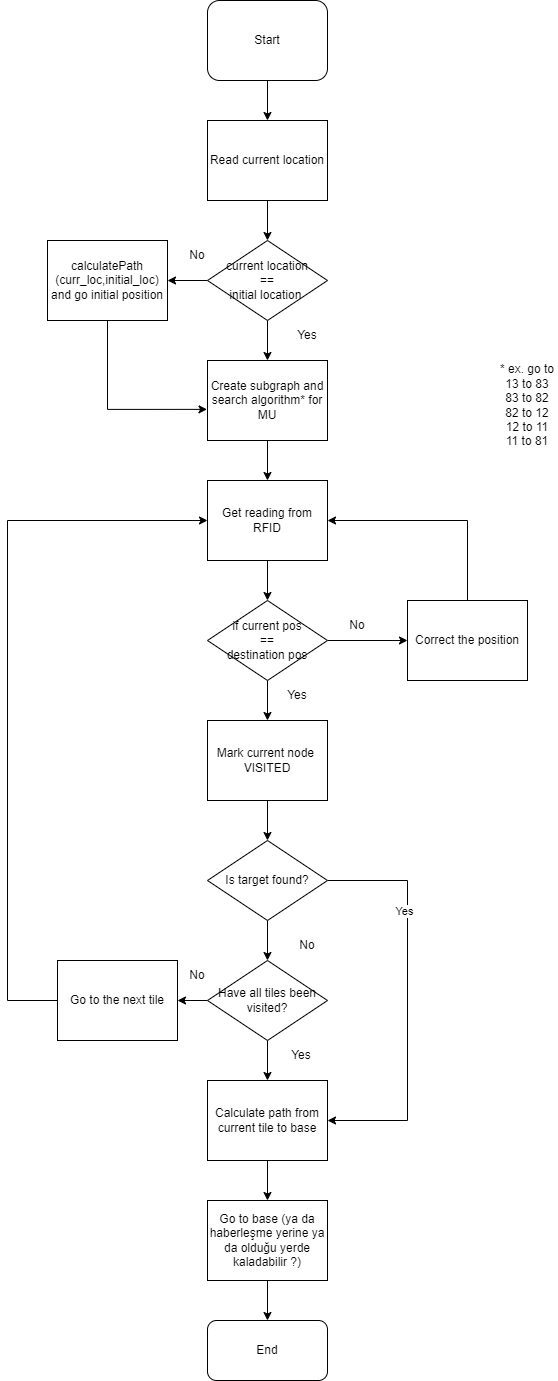

The diagram above was exported from draw.io. Its source (the exported page's mxGraphModel, read from the mxfile embedded in the PNG):
<mxGraphModel dx="1221" dy="599" grid="1" gridSize="10" guides="1" tooltips="1" connect="1" arrows="1" fold="1" page="1" pageScale="1" pageWidth="827" pageHeight="1169" math="0" shadow="0">
  <root>
    <mxCell id="0" />
    <mxCell id="1" parent="0" />
    <mxCell id="bx5VmbUtq-GQ7JRmMDli-32" style="edgeStyle=orthogonalEdgeStyle;rounded=0;orthogonalLoop=1;jettySize=auto;html=1;exitX=0.5;exitY=1;exitDx=0;exitDy=0;" parent="1" source="bx5VmbUtq-GQ7JRmMDli-1" target="bx5VmbUtq-GQ7JRmMDli-2" edge="1">
      <mxGeometry relative="1" as="geometry" />
    </mxCell>
    <mxCell id="bx5VmbUtq-GQ7JRmMDli-1" value="Start" style="rounded=1;whiteSpace=wrap;html=1;" parent="1" vertex="1">
      <mxGeometry x="320" y="40" width="120" height="80" as="geometry" />
    </mxCell>
    <mxCell id="bx5VmbUtq-GQ7JRmMDli-33" style="edgeStyle=orthogonalEdgeStyle;rounded=0;orthogonalLoop=1;jettySize=auto;html=1;entryX=0.5;entryY=0;entryDx=0;entryDy=0;" parent="1" source="bx5VmbUtq-GQ7JRmMDli-2" target="bx5VmbUtq-GQ7JRmMDli-3" edge="1">
      <mxGeometry relative="1" as="geometry" />
    </mxCell>
    <mxCell id="bx5VmbUtq-GQ7JRmMDli-2" value="Read current location" style="rounded=0;whiteSpace=wrap;html=1;" parent="1" vertex="1">
      <mxGeometry x="320" y="160" width="120" height="80" as="geometry" />
    </mxCell>
    <mxCell id="bx5VmbUtq-GQ7JRmMDli-34" style="edgeStyle=orthogonalEdgeStyle;rounded=0;orthogonalLoop=1;jettySize=auto;html=1;exitX=0;exitY=0.5;exitDx=0;exitDy=0;entryX=1;entryY=0.5;entryDx=0;entryDy=0;" parent="1" source="bx5VmbUtq-GQ7JRmMDli-3" target="bx5VmbUtq-GQ7JRmMDli-4" edge="1">
      <mxGeometry relative="1" as="geometry" />
    </mxCell>
    <mxCell id="bx5VmbUtq-GQ7JRmMDli-37" style="edgeStyle=orthogonalEdgeStyle;rounded=0;orthogonalLoop=1;jettySize=auto;html=1;entryX=0.5;entryY=0;entryDx=0;entryDy=0;" parent="1" source="bx5VmbUtq-GQ7JRmMDli-3" target="bx5VmbUtq-GQ7JRmMDli-5" edge="1">
      <mxGeometry relative="1" as="geometry" />
    </mxCell>
    <mxCell id="bx5VmbUtq-GQ7JRmMDli-3" value="current location &lt;br&gt;== &lt;br&gt;initial location&amp;nbsp;" style="rhombus;whiteSpace=wrap;html=1;" parent="1" vertex="1">
      <mxGeometry x="320" y="280" width="120" height="80" as="geometry" />
    </mxCell>
    <mxCell id="bx5VmbUtq-GQ7JRmMDli-4" value="calculatePath&lt;br&gt;(curr_loc,initial_loc)&lt;br&gt;and go initial position" style="rounded=0;whiteSpace=wrap;html=1;" parent="1" vertex="1">
      <mxGeometry x="160" y="280" width="120" height="80" as="geometry" />
    </mxCell>
    <mxCell id="bx5VmbUtq-GQ7JRmMDli-39" style="edgeStyle=orthogonalEdgeStyle;rounded=0;orthogonalLoop=1;jettySize=auto;html=1;" parent="1" source="bx5VmbUtq-GQ7JRmMDli-5" target="bx5VmbUtq-GQ7JRmMDli-7" edge="1">
      <mxGeometry relative="1" as="geometry" />
    </mxCell>
    <mxCell id="bx5VmbUtq-GQ7JRmMDli-5" value="Create subgraph and search algorithm* for MU" style="rounded=0;whiteSpace=wrap;html=1;" parent="1" vertex="1">
      <mxGeometry x="320" y="400" width="120" height="80" as="geometry" />
    </mxCell>
    <mxCell id="bx5VmbUtq-GQ7JRmMDli-6" value="* ex. go to 13 to 83&lt;br&gt;83 to 82&lt;br&gt;82 to 12&lt;br&gt;12 to 11&lt;br&gt;11 to 81" style="text;html=1;strokeColor=none;fillColor=none;align=center;verticalAlign=middle;whiteSpace=wrap;rounded=0;" parent="1" vertex="1">
      <mxGeometry x="610" y="390" width="60" height="110" as="geometry" />
    </mxCell>
    <mxCell id="bx5VmbUtq-GQ7JRmMDli-40" style="edgeStyle=orthogonalEdgeStyle;rounded=0;orthogonalLoop=1;jettySize=auto;html=1;entryX=0.5;entryY=0;entryDx=0;entryDy=0;" parent="1" source="bx5VmbUtq-GQ7JRmMDli-7" target="bx5VmbUtq-GQ7JRmMDli-8" edge="1">
      <mxGeometry relative="1" as="geometry" />
    </mxCell>
    <mxCell id="bx5VmbUtq-GQ7JRmMDli-7" value="Get reading from RFID" style="rounded=0;whiteSpace=wrap;html=1;" parent="1" vertex="1">
      <mxGeometry x="320" y="520" width="120" height="80" as="geometry" />
    </mxCell>
    <mxCell id="bx5VmbUtq-GQ7JRmMDli-10" style="edgeStyle=orthogonalEdgeStyle;rounded=0;orthogonalLoop=1;jettySize=auto;html=1;entryX=0.5;entryY=0;entryDx=0;entryDy=0;" parent="1" source="bx5VmbUtq-GQ7JRmMDli-8" target="bx5VmbUtq-GQ7JRmMDli-9" edge="1">
      <mxGeometry relative="1" as="geometry" />
    </mxCell>
    <mxCell id="bx5VmbUtq-GQ7JRmMDli-43" style="edgeStyle=orthogonalEdgeStyle;rounded=0;orthogonalLoop=1;jettySize=auto;html=1;entryX=0;entryY=0.5;entryDx=0;entryDy=0;" parent="1" source="bx5VmbUtq-GQ7JRmMDli-8" target="bx5VmbUtq-GQ7JRmMDli-42" edge="1">
      <mxGeometry relative="1" as="geometry" />
    </mxCell>
    <mxCell id="bx5VmbUtq-GQ7JRmMDli-8" value="if current pos &lt;br&gt;==&lt;br&gt;destination pos" style="rhombus;whiteSpace=wrap;html=1;" parent="1" vertex="1">
      <mxGeometry x="320" y="640" width="120" height="80" as="geometry" />
    </mxCell>
    <mxCell id="bx5VmbUtq-GQ7JRmMDli-41" style="edgeStyle=orthogonalEdgeStyle;rounded=0;orthogonalLoop=1;jettySize=auto;html=1;exitX=0.5;exitY=1;exitDx=0;exitDy=0;" parent="1" source="bx5VmbUtq-GQ7JRmMDli-9" target="bx5VmbUtq-GQ7JRmMDli-12" edge="1">
      <mxGeometry relative="1" as="geometry" />
    </mxCell>
    <mxCell id="bx5VmbUtq-GQ7JRmMDli-9" value="Mark current node&amp;nbsp; VISITED" style="rounded=0;whiteSpace=wrap;html=1;" parent="1" vertex="1">
      <mxGeometry x="320" y="760" width="120" height="80" as="geometry" />
    </mxCell>
    <mxCell id="bx5VmbUtq-GQ7JRmMDli-11" value="Yes" style="text;html=1;strokeColor=none;fillColor=none;align=center;verticalAlign=middle;whiteSpace=wrap;rounded=0;" parent="1" vertex="1">
      <mxGeometry x="380" y="720" width="60" height="30" as="geometry" />
    </mxCell>
    <mxCell id="bx5VmbUtq-GQ7JRmMDli-14" style="edgeStyle=orthogonalEdgeStyle;rounded=0;orthogonalLoop=1;jettySize=auto;html=1;exitX=0.5;exitY=1;exitDx=0;exitDy=0;entryX=0.5;entryY=0;entryDx=0;entryDy=0;" parent="1" source="bx5VmbUtq-GQ7JRmMDli-12" target="bx5VmbUtq-GQ7JRmMDli-13" edge="1">
      <mxGeometry relative="1" as="geometry" />
    </mxCell>
    <mxCell id="bx5VmbUtq-GQ7JRmMDli-46" style="edgeStyle=orthogonalEdgeStyle;rounded=0;orthogonalLoop=1;jettySize=auto;html=1;entryX=1;entryY=0.5;entryDx=0;entryDy=0;" parent="1" source="bx5VmbUtq-GQ7JRmMDli-12" target="bx5VmbUtq-GQ7JRmMDli-23" edge="1">
      <mxGeometry relative="1" as="geometry">
        <Array as="points">
          <mxPoint x="520" y="920" />
          <mxPoint x="520" y="1160" />
        </Array>
      </mxGeometry>
    </mxCell>
    <mxCell id="bx5VmbUtq-GQ7JRmMDli-47" value="Yes" style="edgeLabel;html=1;align=center;verticalAlign=middle;resizable=0;points=[];" parent="bx5VmbUtq-GQ7JRmMDli-46" vertex="1" connectable="0">
      <mxGeometry x="-0.4517" y="-4" relative="1" as="geometry">
        <mxPoint as="offset" />
      </mxGeometry>
    </mxCell>
    <mxCell id="bx5VmbUtq-GQ7JRmMDli-12" value="Is target found?" style="rhombus;whiteSpace=wrap;html=1;" parent="1" vertex="1">
      <mxGeometry x="320" y="880" width="120" height="80" as="geometry" />
    </mxCell>
    <mxCell id="bx5VmbUtq-GQ7JRmMDli-22" style="edgeStyle=orthogonalEdgeStyle;rounded=0;orthogonalLoop=1;jettySize=auto;html=1;exitX=0;exitY=0.5;exitDx=0;exitDy=0;entryX=1;entryY=0.5;entryDx=0;entryDy=0;" parent="1" source="bx5VmbUtq-GQ7JRmMDli-13" target="bx5VmbUtq-GQ7JRmMDli-18" edge="1">
      <mxGeometry relative="1" as="geometry" />
    </mxCell>
    <mxCell id="bx5VmbUtq-GQ7JRmMDli-24" value="" style="edgeStyle=orthogonalEdgeStyle;rounded=0;orthogonalLoop=1;jettySize=auto;html=1;" parent="1" source="bx5VmbUtq-GQ7JRmMDli-13" target="bx5VmbUtq-GQ7JRmMDli-23" edge="1">
      <mxGeometry relative="1" as="geometry" />
    </mxCell>
    <mxCell id="bx5VmbUtq-GQ7JRmMDli-13" value="Have all tiles been visited?" style="rhombus;whiteSpace=wrap;html=1;" parent="1" vertex="1">
      <mxGeometry x="320" y="1000" width="120" height="80" as="geometry" />
    </mxCell>
    <mxCell id="bx5VmbUtq-GQ7JRmMDli-15" value="No" style="text;html=1;strokeColor=none;fillColor=none;align=center;verticalAlign=middle;whiteSpace=wrap;rounded=0;" parent="1" vertex="1">
      <mxGeometry x="390" y="970" width="60" height="30" as="geometry" />
    </mxCell>
    <mxCell id="bx5VmbUtq-GQ7JRmMDli-19" style="edgeStyle=orthogonalEdgeStyle;rounded=0;orthogonalLoop=1;jettySize=auto;html=1;exitX=0;exitY=0.5;exitDx=0;exitDy=0;entryX=0;entryY=0.5;entryDx=0;entryDy=0;" parent="1" source="bx5VmbUtq-GQ7JRmMDli-18" target="bx5VmbUtq-GQ7JRmMDli-7" edge="1">
      <mxGeometry relative="1" as="geometry">
        <Array as="points">
          <mxPoint x="120" y="1040" />
          <mxPoint x="120" y="560" />
        </Array>
      </mxGeometry>
    </mxCell>
    <mxCell id="bx5VmbUtq-GQ7JRmMDli-18" value="Go to the next tile" style="rounded=0;whiteSpace=wrap;html=1;" parent="1" vertex="1">
      <mxGeometry x="170" y="1000" width="120" height="80" as="geometry" />
    </mxCell>
    <mxCell id="bx5VmbUtq-GQ7JRmMDli-20" value="No" style="text;html=1;strokeColor=none;fillColor=none;align=center;verticalAlign=middle;whiteSpace=wrap;rounded=0;" parent="1" vertex="1">
      <mxGeometry x="280" y="1000" width="60" height="30" as="geometry" />
    </mxCell>
    <mxCell id="bx5VmbUtq-GQ7JRmMDli-30" style="edgeStyle=orthogonalEdgeStyle;rounded=0;orthogonalLoop=1;jettySize=auto;html=1;" parent="1" source="bx5VmbUtq-GQ7JRmMDli-23" target="bx5VmbUtq-GQ7JRmMDli-28" edge="1">
      <mxGeometry relative="1" as="geometry" />
    </mxCell>
    <mxCell id="bx5VmbUtq-GQ7JRmMDli-23" value="Calculate path from current tile to base" style="whiteSpace=wrap;html=1;" parent="1" vertex="1">
      <mxGeometry x="320" y="1120" width="120" height="80" as="geometry" />
    </mxCell>
    <mxCell id="bx5VmbUtq-GQ7JRmMDli-25" value="Yes" style="text;html=1;strokeColor=none;fillColor=none;align=center;verticalAlign=middle;whiteSpace=wrap;rounded=0;" parent="1" vertex="1">
      <mxGeometry x="384" y="1080" width="60" height="30" as="geometry" />
    </mxCell>
    <mxCell id="bx5VmbUtq-GQ7JRmMDli-27" value="End" style="rounded=1;whiteSpace=wrap;html=1;" parent="1" vertex="1">
      <mxGeometry x="320" y="1360" width="120" height="60" as="geometry" />
    </mxCell>
    <mxCell id="bx5VmbUtq-GQ7JRmMDli-31" style="edgeStyle=orthogonalEdgeStyle;rounded=0;orthogonalLoop=1;jettySize=auto;html=1;entryX=0.5;entryY=0;entryDx=0;entryDy=0;" parent="1" source="bx5VmbUtq-GQ7JRmMDli-28" target="bx5VmbUtq-GQ7JRmMDli-27" edge="1">
      <mxGeometry relative="1" as="geometry" />
    </mxCell>
    <mxCell id="bx5VmbUtq-GQ7JRmMDli-28" value="Go to base (ya da haberleşme yerine ya da olduğu yerde kaladabilir ?)" style="rounded=0;whiteSpace=wrap;html=1;" parent="1" vertex="1">
      <mxGeometry x="320" y="1240" width="120" height="80" as="geometry" />
    </mxCell>
    <mxCell id="bx5VmbUtq-GQ7JRmMDli-35" value="No" style="text;html=1;strokeColor=none;fillColor=none;align=center;verticalAlign=middle;whiteSpace=wrap;rounded=0;" parent="1" vertex="1">
      <mxGeometry x="280" y="280" width="60" height="30" as="geometry" />
    </mxCell>
    <mxCell id="bx5VmbUtq-GQ7JRmMDli-36" style="edgeStyle=orthogonalEdgeStyle;rounded=0;orthogonalLoop=1;jettySize=auto;html=1;entryX=-0.004;entryY=0.611;entryDx=0;entryDy=0;entryPerimeter=0;" parent="1" source="bx5VmbUtq-GQ7JRmMDli-4" target="bx5VmbUtq-GQ7JRmMDli-5" edge="1">
      <mxGeometry relative="1" as="geometry">
        <Array as="points">
          <mxPoint x="220" y="449" />
        </Array>
      </mxGeometry>
    </mxCell>
    <mxCell id="bx5VmbUtq-GQ7JRmMDli-38" value="Yes" style="text;html=1;strokeColor=none;fillColor=none;align=center;verticalAlign=middle;whiteSpace=wrap;rounded=0;" parent="1" vertex="1">
      <mxGeometry x="390" y="360" width="60" height="30" as="geometry" />
    </mxCell>
    <mxCell id="bx5VmbUtq-GQ7JRmMDli-45" style="edgeStyle=orthogonalEdgeStyle;rounded=0;orthogonalLoop=1;jettySize=auto;html=1;entryX=1;entryY=0.5;entryDx=0;entryDy=0;" parent="1" source="bx5VmbUtq-GQ7JRmMDli-42" target="bx5VmbUtq-GQ7JRmMDli-7" edge="1">
      <mxGeometry relative="1" as="geometry">
        <Array as="points">
          <mxPoint x="580" y="560" />
        </Array>
      </mxGeometry>
    </mxCell>
    <mxCell id="bx5VmbUtq-GQ7JRmMDli-42" value="Correct the position" style="rounded=0;whiteSpace=wrap;html=1;" parent="1" vertex="1">
      <mxGeometry x="520" y="640" width="120" height="80" as="geometry" />
    </mxCell>
    <mxCell id="bx5VmbUtq-GQ7JRmMDli-44" value="No" style="text;html=1;strokeColor=none;fillColor=none;align=center;verticalAlign=middle;whiteSpace=wrap;rounded=0;" parent="1" vertex="1">
      <mxGeometry x="440" y="650" width="60" height="30" as="geometry" />
    </mxCell>
  </root>
</mxGraphModel>